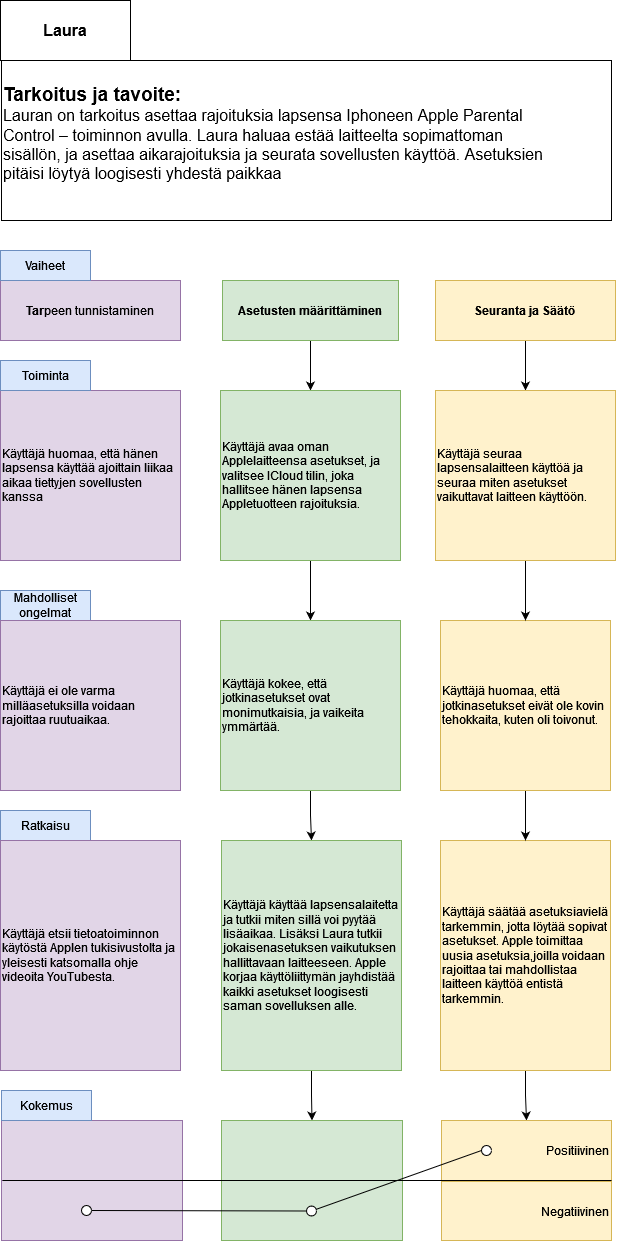

The diagram above was exported from draw.io. Its source (the exported page's mxGraphModel, read from the mxfile embedded in the PNG):
<mxGraphModel dx="1082" dy="859" grid="1" gridSize="10" guides="1" tooltips="1" connect="1" arrows="1" fold="1" page="1" pageScale="1" pageWidth="583" pageHeight="827" math="0" shadow="0">
  <root>
    <mxCell id="0" />
    <mxCell id="1" parent="0" />
    <mxCell id="R_6J6mQzDbb1Gl_UjEid-76" value="" style="edgeStyle=orthogonalEdgeStyle;rounded=0;orthogonalLoop=1;jettySize=auto;html=1;" edge="1" parent="1" source="R_6J6mQzDbb1Gl_UjEid-3" target="R_6J6mQzDbb1Gl_UjEid-25">
      <mxGeometry relative="1" as="geometry" />
    </mxCell>
    <mxCell id="R_6J6mQzDbb1Gl_UjEid-3" value="&lt;b&gt;Seuranta ja Säätö&lt;br&gt;&lt;/b&gt;" style="rounded=0;whiteSpace=wrap;html=1;fillColor=#fff2cc;strokeColor=#d6b656;" vertex="1" parent="1">
      <mxGeometry x="544" y="300" width="180" height="60" as="geometry" />
    </mxCell>
    <mxCell id="R_6J6mQzDbb1Gl_UjEid-64" value="" style="edgeStyle=orthogonalEdgeStyle;rounded=0;orthogonalLoop=1;jettySize=auto;html=1;" edge="1" parent="1" source="R_6J6mQzDbb1Gl_UjEid-4" target="R_6J6mQzDbb1Gl_UjEid-16">
      <mxGeometry relative="1" as="geometry" />
    </mxCell>
    <mxCell id="R_6J6mQzDbb1Gl_UjEid-4" value="&lt;b&gt;Asetusten määrittäminen&lt;/b&gt;" style="rounded=0;whiteSpace=wrap;html=1;fillColor=#d5e8d4;strokeColor=#82b366;" vertex="1" parent="1">
      <mxGeometry x="331" y="300" width="176" height="60" as="geometry" />
    </mxCell>
    <mxCell id="R_6J6mQzDbb1Gl_UjEid-5" value="&lt;b&gt;Tar&lt;/b&gt;peen tunnistaminen" style="rounded=0;whiteSpace=wrap;html=1;fillColor=#e1d5e7;strokeColor=#9673a6;" vertex="1" parent="1">
      <mxGeometry x="109" y="300" width="180" height="60" as="geometry" />
    </mxCell>
    <mxCell id="R_6J6mQzDbb1Gl_UjEid-6" value="Vaiheet" style="rounded=0;whiteSpace=wrap;html=1;fillColor=#dae8fc;strokeColor=#6c8ebf;" vertex="1" parent="1">
      <mxGeometry x="109" y="270" width="90" height="30" as="geometry" />
    </mxCell>
    <mxCell id="R_6J6mQzDbb1Gl_UjEid-9" value="&lt;div align=&quot;left&quot;&gt;Käyttäjä huomaa, että hänen lapsensa käyttää ajoittain liikaa aikaa tiettyjen sovellusten kanssa&lt;/div&gt;" style="rounded=0;whiteSpace=wrap;html=1;align=left;fillColor=#e1d5e7;strokeColor=#9673a6;" vertex="1" parent="1">
      <mxGeometry x="109" y="410" width="180" height="170" as="geometry" />
    </mxCell>
    <mxCell id="R_6J6mQzDbb1Gl_UjEid-10" value="Toiminta" style="rounded=0;whiteSpace=wrap;html=1;fillColor=#dae8fc;strokeColor=#6c8ebf;" vertex="1" parent="1">
      <mxGeometry x="109" y="380" width="90" height="30" as="geometry" />
    </mxCell>
    <mxCell id="R_6J6mQzDbb1Gl_UjEid-11" value="Mahdolliset ongelmat" style="rounded=0;whiteSpace=wrap;html=1;fillColor=#dae8fc;strokeColor=#6c8ebf;" vertex="1" parent="1">
      <mxGeometry x="109" y="610" width="90" height="30" as="geometry" />
    </mxCell>
    <mxCell id="R_6J6mQzDbb1Gl_UjEid-12" value="Ratkaisu" style="rounded=0;whiteSpace=wrap;html=1;fillColor=#dae8fc;strokeColor=#6c8ebf;" vertex="1" parent="1">
      <mxGeometry x="109" y="830" width="90" height="30" as="geometry" />
    </mxCell>
    <mxCell id="R_6J6mQzDbb1Gl_UjEid-13" value="&lt;div align=&quot;left&quot;&gt;Käyttäjä ei ole varma milläasetuksilla voidaan rajoittaa ruutuaikaa.&lt;/div&gt;" style="whiteSpace=wrap;html=1;align=left;fillColor=#e1d5e7;strokeColor=#9673a6;" vertex="1" parent="1">
      <mxGeometry x="109" y="640" width="180" height="170" as="geometry" />
    </mxCell>
    <mxCell id="R_6J6mQzDbb1Gl_UjEid-14" value="&lt;div align=&quot;left&quot;&gt;Käyttäjä etsii tietoatoiminnon käytöstä Applen tukisivustolta ja yleisesti katsomalla ohje videoita YouTubesta.&lt;/div&gt;" style="whiteSpace=wrap;html=1;align=left;fillColor=#e1d5e7;strokeColor=#9673a6;" vertex="1" parent="1">
      <mxGeometry x="109" y="860" width="180" height="230" as="geometry" />
    </mxCell>
    <mxCell id="R_6J6mQzDbb1Gl_UjEid-65" value="" style="edgeStyle=orthogonalEdgeStyle;rounded=0;orthogonalLoop=1;jettySize=auto;html=1;" edge="1" parent="1" source="R_6J6mQzDbb1Gl_UjEid-16" target="R_6J6mQzDbb1Gl_UjEid-17">
      <mxGeometry relative="1" as="geometry" />
    </mxCell>
    <mxCell id="R_6J6mQzDbb1Gl_UjEid-16" value="Käyttäjä avaa oman Applelaitteensa asetukset, ja valitsee ICloud tilin, joka hallitsee hänen lapsensa Appletuotteen rajoituksia. " style="rounded=0;whiteSpace=wrap;html=1;align=left;fillColor=#d5e8d4;strokeColor=#82b366;" vertex="1" parent="1">
      <mxGeometry x="329" y="410" width="180" height="170" as="geometry" />
    </mxCell>
    <mxCell id="R_6J6mQzDbb1Gl_UjEid-66" value="" style="edgeStyle=orthogonalEdgeStyle;rounded=0;orthogonalLoop=1;jettySize=auto;html=1;" edge="1" parent="1" source="R_6J6mQzDbb1Gl_UjEid-17" target="R_6J6mQzDbb1Gl_UjEid-18">
      <mxGeometry relative="1" as="geometry" />
    </mxCell>
    <mxCell id="R_6J6mQzDbb1Gl_UjEid-17" value="Käyttäjä kokee, että jotkinasetukset ovat monimutkaisia, ja vaikeita ymmärtää." style="rounded=0;whiteSpace=wrap;html=1;align=left;fillColor=#d5e8d4;strokeColor=#82b366;" vertex="1" parent="1">
      <mxGeometry x="329" y="640" width="180" height="170" as="geometry" />
    </mxCell>
    <mxCell id="R_6J6mQzDbb1Gl_UjEid-67" value="" style="edgeStyle=orthogonalEdgeStyle;rounded=0;orthogonalLoop=1;jettySize=auto;html=1;entryX=0.5;entryY=0;entryDx=0;entryDy=0;" edge="1" parent="1" source="R_6J6mQzDbb1Gl_UjEid-18" target="R_6J6mQzDbb1Gl_UjEid-33">
      <mxGeometry relative="1" as="geometry">
        <mxPoint x="420" y="1145" as="targetPoint" />
      </mxGeometry>
    </mxCell>
    <mxCell id="R_6J6mQzDbb1Gl_UjEid-18" value="Käyttäjä käyttää lapsensalaitetta ja tutkii miten sillä voi pyytää lisäaikaa. Lisäksi Laura tutkii jokaisenasetuksen vaikutuksen hallittavaan laitteeseen. Apple korjaa käyttöliittymän jayhdistää kaikki asetukset loogisesti saman sovelluksen alle." style="rounded=0;whiteSpace=wrap;html=1;align=left;fillColor=#d5e8d4;strokeColor=#82b366;" vertex="1" parent="1">
      <mxGeometry x="330" y="860" width="180" height="230" as="geometry" />
    </mxCell>
    <mxCell id="R_6J6mQzDbb1Gl_UjEid-73" value="" style="edgeStyle=orthogonalEdgeStyle;rounded=0;orthogonalLoop=1;jettySize=auto;html=1;entryX=0.5;entryY=0;entryDx=0;entryDy=0;" edge="1" parent="1" source="R_6J6mQzDbb1Gl_UjEid-23" target="R_6J6mQzDbb1Gl_UjEid-34">
      <mxGeometry relative="1" as="geometry" />
    </mxCell>
    <mxCell id="R_6J6mQzDbb1Gl_UjEid-23" value="Käyttäjä säätää asetuksiavielä tarkemmin, jotta löytää sopivat asetukset. Apple toimittaa uusia asetuksia,joilla voidaan rajoittaa tai mahdollistaa laitteen käyttöä entistä tarkemmin." style="rounded=0;whiteSpace=wrap;html=1;align=left;fillColor=#fff2cc;strokeColor=#d6b656;" vertex="1" parent="1">
      <mxGeometry x="549" y="860" width="170" height="230" as="geometry" />
    </mxCell>
    <mxCell id="R_6J6mQzDbb1Gl_UjEid-74" value="" style="edgeStyle=orthogonalEdgeStyle;rounded=0;orthogonalLoop=1;jettySize=auto;html=1;" edge="1" parent="1" source="R_6J6mQzDbb1Gl_UjEid-24" target="R_6J6mQzDbb1Gl_UjEid-23">
      <mxGeometry relative="1" as="geometry" />
    </mxCell>
    <mxCell id="R_6J6mQzDbb1Gl_UjEid-24" value="Käyttäjä huomaa, että jotkinasetukset eivät ole kovin tehokkaita, kuten oli toivonut." style="rounded=0;whiteSpace=wrap;html=1;align=left;fillColor=#fff2cc;strokeColor=#d6b656;" vertex="1" parent="1">
      <mxGeometry x="549" y="640" width="170" height="170" as="geometry" />
    </mxCell>
    <mxCell id="R_6J6mQzDbb1Gl_UjEid-75" value="" style="edgeStyle=orthogonalEdgeStyle;rounded=0;orthogonalLoop=1;jettySize=auto;html=1;" edge="1" parent="1" source="R_6J6mQzDbb1Gl_UjEid-25" target="R_6J6mQzDbb1Gl_UjEid-24">
      <mxGeometry relative="1" as="geometry" />
    </mxCell>
    <mxCell id="R_6J6mQzDbb1Gl_UjEid-25" value="Käyttäjä seuraa lapsensalaitteen käyttöä ja seuraa miten asetukset vaikuttavat laitteen käyttöön." style="rounded=0;whiteSpace=wrap;html=1;align=left;fillColor=#fff2cc;strokeColor=#d6b656;" vertex="1" parent="1">
      <mxGeometry x="544" y="410" width="180" height="170" as="geometry" />
    </mxCell>
    <mxCell id="R_6J6mQzDbb1Gl_UjEid-28" value="&lt;font style=&quot;font-size: 16px;&quot;&gt;&lt;b&gt;Laura&lt;/b&gt;&lt;/font&gt;" style="rounded=0;whiteSpace=wrap;html=1;" vertex="1" parent="1">
      <mxGeometry x="109" y="20" width="130" height="60" as="geometry" />
    </mxCell>
    <mxCell id="R_6J6mQzDbb1Gl_UjEid-29" value="&lt;br&gt;&lt;div align=&quot;left&quot;&gt;&lt;br&gt;&lt;font size=&quot;1&quot;&gt;&lt;span style=&quot;font-size: 19px;&quot; lang=&quot;FI&quot;&gt;&lt;b&gt;Tarkoitus ja tavoite:&lt;/b&gt;&lt;/span&gt;&lt;/font&gt;&lt;br&gt;&lt;span style=&quot;font-size:12.0pt;font-family:&lt;br/&gt;&amp;quot;Arial&amp;quot;,sans-serif;mso-fareast-font-family:&amp;quot;Times New Roman&amp;quot;;mso-ansi-language:&lt;br/&gt;FI;mso-fareast-language:FI;mso-bidi-language:AR-SA&quot; lang=&quot;FI&quot;&gt;Lauran on tarkoitus asettaa rajoituksia lapsensa Iphoneen Apple Parental&lt;/span&gt;&lt;br&gt;&lt;span style=&quot;font-size:12.0pt;font-family:&lt;br/&gt;&amp;quot;Arial&amp;quot;,sans-serif;mso-fareast-font-family:&amp;quot;Times New Roman&amp;quot;;mso-ansi-language:&lt;br/&gt;FI;mso-fareast-language:FI;mso-bidi-language:AR-SA&quot; lang=&quot;FI&quot;&gt;Control – toiminnon avulla. Laura haluaa estää laitteelta sopimattoman&lt;/span&gt;&lt;br&gt;&lt;span style=&quot;font-size:12.0pt;font-family:&lt;br/&gt;&amp;quot;Arial&amp;quot;,sans-serif;mso-fareast-font-family:&amp;quot;Times New Roman&amp;quot;;mso-ansi-language:&lt;br/&gt;FI;mso-fareast-language:FI;mso-bidi-language:AR-SA&quot; lang=&quot;FI&quot;&gt;sisällön, ja asettaa aikarajoituksia ja seurata sovellusten käyttöä. Asetuksien&lt;/span&gt;&lt;br&gt;&lt;span style=&quot;font-size:12.0pt;font-family:&lt;br/&gt;&amp;quot;Arial&amp;quot;,sans-serif;mso-fareast-font-family:&amp;quot;Times New Roman&amp;quot;;mso-ansi-language:&lt;br/&gt;FI;mso-fareast-language:FI;mso-bidi-language:AR-SA&quot; lang=&quot;FI&quot;&gt;pitäisi löytyä loogisesti yhdestä paikkaa&lt;/span&gt;&lt;br&gt;&lt;br&gt;&lt;br&gt;&lt;br&gt;&lt;/div&gt;" style="rounded=0;whiteSpace=wrap;html=1;align=left;" vertex="1" parent="1">
      <mxGeometry x="110" y="80" width="610" height="160" as="geometry" />
    </mxCell>
    <mxCell id="R_6J6mQzDbb1Gl_UjEid-32" value="" style="rounded=0;whiteSpace=wrap;html=1;fillColor=#e1d5e7;strokeColor=#9673a6;" vertex="1" parent="1">
      <mxGeometry x="110" y="1140" width="181" height="60" as="geometry" />
    </mxCell>
    <mxCell id="R_6J6mQzDbb1Gl_UjEid-33" value="" style="rounded=0;whiteSpace=wrap;html=1;fillColor=#d5e8d4;strokeColor=#82b366;" vertex="1" parent="1">
      <mxGeometry x="330" y="1140" width="181" height="60" as="geometry" />
    </mxCell>
    <mxCell id="R_6J6mQzDbb1Gl_UjEid-69" value="" style="edgeStyle=orthogonalEdgeStyle;rounded=0;orthogonalLoop=1;jettySize=auto;html=1;" edge="1" parent="1">
      <mxGeometry relative="1" as="geometry">
        <mxPoint x="634" y="1130" as="sourcePoint" />
        <mxPoint x="634" y="1130" as="targetPoint" />
      </mxGeometry>
    </mxCell>
    <mxCell id="R_6J6mQzDbb1Gl_UjEid-34" value="Positiivinen" style="rounded=0;whiteSpace=wrap;html=1;align=right;fillColor=#fff2cc;strokeColor=#d6b656;" vertex="1" parent="1">
      <mxGeometry x="550" y="1140" width="170" height="60" as="geometry" />
    </mxCell>
    <mxCell id="R_6J6mQzDbb1Gl_UjEid-35" value="" style="rounded=0;whiteSpace=wrap;html=1;fillColor=#e1d5e7;strokeColor=#9673a6;" vertex="1" parent="1">
      <mxGeometry x="110" y="1200" width="181" height="60" as="geometry" />
    </mxCell>
    <mxCell id="R_6J6mQzDbb1Gl_UjEid-36" value="" style="rounded=0;whiteSpace=wrap;html=1;fillColor=#d5e8d4;strokeColor=#82b366;" vertex="1" parent="1">
      <mxGeometry x="330" y="1200" width="181" height="60" as="geometry" />
    </mxCell>
    <mxCell id="R_6J6mQzDbb1Gl_UjEid-37" value="&lt;div align=&quot;right&quot;&gt;Negatiivinen&lt;/div&gt;" style="rounded=0;whiteSpace=wrap;html=1;align=right;fillColor=#fff2cc;strokeColor=#d6b656;" vertex="1" parent="1">
      <mxGeometry x="550" y="1201" width="170" height="59" as="geometry" />
    </mxCell>
    <mxCell id="R_6J6mQzDbb1Gl_UjEid-38" value="" style="endArrow=none;dashed=1;html=1;rounded=0;exitX=1;exitY=1;exitDx=0;exitDy=0;entryX=1;entryY=1;entryDx=0;entryDy=0;" edge="1" parent="1" source="R_6J6mQzDbb1Gl_UjEid-34" target="R_6J6mQzDbb1Gl_UjEid-34">
      <mxGeometry width="50" height="50" relative="1" as="geometry">
        <mxPoint x="461" y="1100" as="sourcePoint" />
        <mxPoint x="511" y="1050" as="targetPoint" />
        <Array as="points">
          <mxPoint x="111" y="1200" />
        </Array>
      </mxGeometry>
    </mxCell>
    <mxCell id="R_6J6mQzDbb1Gl_UjEid-53" value="" style="ellipse;whiteSpace=wrap;html=1;aspect=fixed;" vertex="1" parent="1">
      <mxGeometry x="190" y="1225" width="10" height="10" as="geometry" />
    </mxCell>
    <mxCell id="R_6J6mQzDbb1Gl_UjEid-56" value="" style="ellipse;whiteSpace=wrap;html=1;aspect=fixed;" vertex="1" parent="1">
      <mxGeometry x="415" y="1225.5" width="10" height="10" as="geometry" />
    </mxCell>
    <mxCell id="R_6J6mQzDbb1Gl_UjEid-57" value="" style="ellipse;whiteSpace=wrap;html=1;aspect=fixed;" vertex="1" parent="1">
      <mxGeometry x="590" y="1165" width="10" height="10" as="geometry" />
    </mxCell>
    <mxCell id="R_6J6mQzDbb1Gl_UjEid-61" value="" style="endArrow=none;html=1;rounded=0;exitX=1;exitY=0.5;exitDx=0;exitDy=0;" edge="1" parent="1" source="R_6J6mQzDbb1Gl_UjEid-53" target="R_6J6mQzDbb1Gl_UjEid-56">
      <mxGeometry width="50" height="50" relative="1" as="geometry">
        <mxPoint x="411" y="1170" as="sourcePoint" />
        <mxPoint x="461" y="1120" as="targetPoint" />
      </mxGeometry>
    </mxCell>
    <mxCell id="R_6J6mQzDbb1Gl_UjEid-62" value="" style="endArrow=none;html=1;rounded=0;entryX=0;entryY=0.5;entryDx=0;entryDy=0;" edge="1" parent="1" source="R_6J6mQzDbb1Gl_UjEid-56" target="R_6J6mQzDbb1Gl_UjEid-57">
      <mxGeometry width="50" height="50" relative="1" as="geometry">
        <mxPoint x="281" y="1170" as="sourcePoint" />
        <mxPoint x="331" y="1120" as="targetPoint" />
      </mxGeometry>
    </mxCell>
    <mxCell id="R_6J6mQzDbb1Gl_UjEid-63" value="Kokemus" style="rounded=0;whiteSpace=wrap;html=1;fillColor=#dae8fc;strokeColor=#6c8ebf;" vertex="1" parent="1">
      <mxGeometry x="110" y="1110" width="90" height="30" as="geometry" />
    </mxCell>
  </root>
</mxGraphModel>